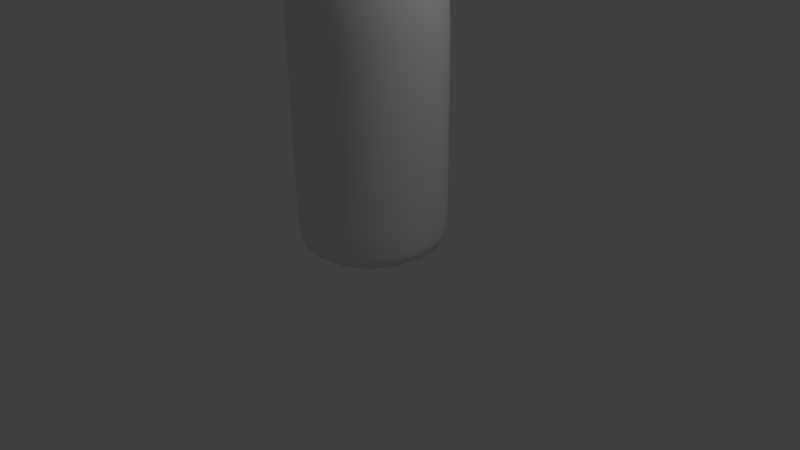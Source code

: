 # Source: bottle1.blend  (saved by Blender 2.72.0; exported with 4.5.12 LTS)
import bpy
from mathutils import Matrix  # noqa: F401  (used for matrix-valued properties, if any)

bpy.ops.wm.read_factory_settings(use_empty=True)
scene = bpy.context.scene
scene.name = 'Scene'

# ---- collections
col_collection_1 = bpy.data.collections.new('Collection 1'); scene.collection.children.link(col_collection_1)

# ---- materials (node trees are filled in below, after node groups)
mat_material = bpy.data.materials.new('Material')
mat_material.alpha_threshold = 0.0
mat_material.use_transparent_shadow = False
mat_material.roughness = 0.5
mat_material.line_color = (0.0, 0.0, 0.0, 1.0)

# ---- material node trees

# ---- world
world_world = bpy.data.worlds.new('World'); scene.world = world_world
world_world.color = (0.05088, 0.05088, 0.05088)
world_world.use_sun_shadow = False
world_world.sun_shadow_jitter_overblur = 0.0
world_world.cycles.sampling_method = 'MANUAL'
world_world.cycles.sample_map_resolution = 256

# ---- cameras
cam_camera = bpy.data.cameras.new('Camera')
cam_camera.clip_end = 100.0
cam_camera.lens = 35.0
cam_camera.sensor_width = 32.0
cam_camera.sensor_height = 18.0
cam_camera.ortho_scale = 7.314
cam_camera.dof.focus_distance = 0.0
cam_camera.dof.aperture_fstop = 128.0

# ---- lights
light_lamp = bpy.data.lights.new('Lamp', 'POINT')
light_lamp.transmission_factor = 0.0
light_lamp.cutoff_distance = 30.0
light_lamp.energy = 100.0
light_lamp.shadow_buffer_clip_start = 1.001
light_lamp.shadow_soft_size = 0.1
light_lamp.shadow_maximum_resolution = 0.006
light_lamp.use_absolute_resolution = True
light_lamp.cycles.use_multiple_importance_sampling = False

# ---- meshes
me_cube = bpy.data.meshes.new('Cube')
me_cube.from_pydata([(1.0, 1.0, -2.199), (1.0, -1.0, -2.199), (-1.0, -1.0, -2.199), (-1.0, 1.0, -2.199), (1.0, 1.0, 1.0), (1.0, -1.0, 1.0), (-1.0, -1.0, 1.0), (-1.0, 1.0, 1.0), (0.3049, 0.3049, 2.331), (0.3049, -0.3049, 2.331), (-0.3049, -0.3049, 2.331), (-0.3049, 0.3049, 2.331), (0.3049, 0.3049, 3.231), (0.3049, -0.3049, 3.231), (-0.3049, -0.3049, 3.231), (-0.3049, 0.3049, 3.231), (0.3475, 0.3475, 3.322), (0.3475, -0.3475, 3.322), (-0.3475, -0.3475, 3.322), (-0.3475, 0.3475, 3.322), (0.3475, 0.3475, 3.575), (0.3475, -0.3475, 3.575), (-0.3475, -0.3475, 3.575), (-0.3475, 0.3475, 3.575), (1.0, 1.0, -2.163), (1.0, -1.0, -2.163), (-1.0, -1.0, -2.163), (-1.0, 1.0, -2.163), (1.0, 1.0, 0.6568), (1.0, -1.0, 0.6568), (-1.0, -1.0, 0.6568), (-1.0, 1.0, 0.6568)], [], [(0, 1, 2, 3), (7, 6, 10, 11), (28, 4, 5, 29), (29, 5, 6, 30), (30, 6, 7, 31), (24, 0, 3, 27), (11, 10, 14, 15), (6, 5, 9, 10), (4, 7, 11, 8), (5, 4, 8, 9), (15, 14, 18, 19), (10, 9, 13, 14), (8, 11, 15, 12), (9, 8, 12, 13), (19, 18, 22, 23), (14, 13, 17, 18), (12, 15, 19, 16), (13, 12, 16, 17), (20, 23, 22, 21), (18, 17, 21, 22), (16, 19, 23, 20), (17, 16, 20, 21), (0, 24, 25, 1), (1, 25, 26, 2), (2, 26, 27, 3), (28, 24, 27, 31), (24, 28, 29, 25), (25, 29, 30, 26), (26, 30, 31, 27), (4, 28, 31, 7)])
me_cube.polygons.foreach_set('use_smooth', [True] * 30)
me_cube.materials.append(mat_material)
me_cube.use_remesh_preserve_volume = False
me_cube.use_remesh_preserve_attributes = False
me_cube.use_mirror_vertex_groups = False
me_cube.update()

# ---- objects
ob_cube = bpy.data.objects.new('Cube', me_cube)
ob_lamp = bpy.data.objects.new('Lamp', light_lamp)
ob_camera = bpy.data.objects.new('Camera', cam_camera)

# ---- transforms, parenting, visibility, modifiers, constraints
ob_cube.location = (0.0, 0.0, 2.41)
ob_cube.lock_rotations_4d = False
ob_cube.empty_display_type = 'ARROWS'
ob_cube.lineart.crease_threshold = 0.0
_m = ob_cube.modifiers.new('Subsurf', 'SUBSURF')
_m.uv_smooth = 'PRESERVE_CORNERS'
_m.quality = 2
_m.show_only_control_edges = False
ob_lamp.location = (4.076, 1.005, 5.904)
ob_lamp.rotation_euler = (0.6503, 0.05522, 1.866)
ob_lamp.lock_rotations_4d = False
ob_lamp.empty_display_type = 'ARROWS'
ob_lamp.color = (0.0, 0.0, 0.0, 0.0)
ob_lamp.lineart.crease_threshold = 0.0
ob_camera.location = (7.481, -6.508, 5.344)
ob_camera.rotation_euler = (1.109, 0.01082, 0.8149)
ob_camera.lock_rotations_4d = False
ob_camera.empty_display_type = 'ARROWS'
ob_camera.color = (0.0, 0.0, 0.0, 0.0)
ob_camera.display_type = 'WIRE'
ob_camera.lineart.crease_threshold = 0.0

# ---- collection membership
col_collection_1.objects.link(ob_cube)
col_collection_1.objects.link(ob_lamp)
col_collection_1.objects.link(ob_camera)

# ---- scene / render settings (as saved in the file)
scene.camera = ob_camera
scene.frame_start = 1; scene.frame_end = 250; scene.frame_set(1)
scene.render.engine = 'BLENDER_EEVEE_NEXT'
scene.render.resolution_percentage = 50
scene.render.dither_intensity = 0.0
scene.cycles.use_denoising = False
scene.cycles.samples = 10
scene.cycles.sampling_pattern = 'TABULATED_SOBOL'
scene.cycles.light_sampling_threshold = 0.0
scene.cycles.use_adaptive_sampling = False
scene.cycles.use_light_tree = False
scene.cycles.blur_glossy = 0.0
scene.cycles.pixel_filter_type = 'GAUSSIAN'
scene.cycles.sample_clamp_indirect = 0.0
scene.view_settings.view_transform = 'Standard'
bpy.context.view_layer.update()
